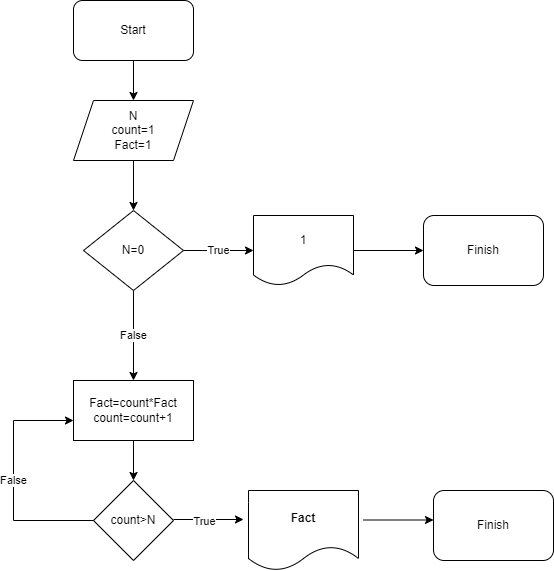

The diagram above was exported from draw.io. Its source (the exported page's mxGraphModel, read from the mxfile embedded in the PNG):
<mxGraphModel dx="1422" dy="762" grid="1" gridSize="10" guides="1" tooltips="1" connect="1" arrows="1" fold="1" page="1" pageScale="1" pageWidth="827" pageHeight="1169" math="0" shadow="0">
  <root>
    <mxCell id="0" />
    <mxCell id="1" parent="0" />
    <mxCell id="kdaOjKRhCwnHSbUFH15x-1" value="" style="edgeStyle=orthogonalEdgeStyle;rounded=0;orthogonalLoop=1;jettySize=auto;html=1;" parent="1" source="kdaOjKRhCwnHSbUFH15x-2" target="kdaOjKRhCwnHSbUFH15x-4" edge="1">
      <mxGeometry relative="1" as="geometry" />
    </mxCell>
    <mxCell id="kdaOjKRhCwnHSbUFH15x-2" value="Start" style="rounded=1;whiteSpace=wrap;html=1;" parent="1" vertex="1">
      <mxGeometry x="220" y="10" width="120" height="60" as="geometry" />
    </mxCell>
    <mxCell id="kdaOjKRhCwnHSbUFH15x-3" value="" style="edgeStyle=orthogonalEdgeStyle;rounded=0;orthogonalLoop=1;jettySize=auto;html=1;" parent="1" source="kdaOjKRhCwnHSbUFH15x-4" edge="1">
      <mxGeometry relative="1" as="geometry">
        <mxPoint x="280" y="220" as="targetPoint" />
      </mxGeometry>
    </mxCell>
    <mxCell id="kdaOjKRhCwnHSbUFH15x-4" value="N&lt;br&gt;count=1&lt;br&gt;Fact=1" style="shape=parallelogram;perimeter=parallelogramPerimeter;whiteSpace=wrap;html=1;fixedSize=1;" parent="1" vertex="1">
      <mxGeometry x="220" y="110" width="120" height="60" as="geometry" />
    </mxCell>
    <mxCell id="kdaOjKRhCwnHSbUFH15x-10" value="count&amp;gt;N" style="rhombus;whiteSpace=wrap;html=1;" parent="1" vertex="1">
      <mxGeometry x="240" y="490" width="80" height="80" as="geometry" />
    </mxCell>
    <mxCell id="zmy4S8SzOYeCjChYyBxu-2" value="" style="endArrow=classic;html=1;rounded=0;" parent="1" edge="1">
      <mxGeometry width="50" height="50" relative="1" as="geometry">
        <mxPoint x="320" y="529" as="sourcePoint" />
        <mxPoint x="390" y="529" as="targetPoint" />
      </mxGeometry>
    </mxCell>
    <mxCell id="uQ35lPJ5PgGaD_XvgWlR-11" value="True" style="edgeLabel;html=1;align=center;verticalAlign=middle;resizable=0;points=[];" vertex="1" connectable="0" parent="zmy4S8SzOYeCjChYyBxu-2">
      <mxGeometry x="-0.5714" y="-2" relative="1" as="geometry">
        <mxPoint x="15" y="-1" as="offset" />
      </mxGeometry>
    </mxCell>
    <mxCell id="zmy4S8SzOYeCjChYyBxu-6" value="Fact" style="shape=document;whiteSpace=wrap;html=1;boundedLbl=1;fontStyle=1" parent="1" vertex="1">
      <mxGeometry x="395" y="500" width="110" height="80" as="geometry" />
    </mxCell>
    <mxCell id="uQ35lPJ5PgGaD_XvgWlR-4" value="True" style="edgeStyle=orthogonalEdgeStyle;rounded=0;orthogonalLoop=1;jettySize=auto;html=1;" edge="1" parent="1" source="uQ35lPJ5PgGaD_XvgWlR-1" target="uQ35lPJ5PgGaD_XvgWlR-3">
      <mxGeometry relative="1" as="geometry" />
    </mxCell>
    <mxCell id="uQ35lPJ5PgGaD_XvgWlR-8" value="False" style="edgeStyle=orthogonalEdgeStyle;rounded=0;orthogonalLoop=1;jettySize=auto;html=1;" edge="1" parent="1" source="uQ35lPJ5PgGaD_XvgWlR-1">
      <mxGeometry relative="1" as="geometry">
        <mxPoint x="280" y="390" as="targetPoint" />
      </mxGeometry>
    </mxCell>
    <mxCell id="uQ35lPJ5PgGaD_XvgWlR-1" value="N=0" style="rhombus;whiteSpace=wrap;html=1;" vertex="1" parent="1">
      <mxGeometry x="230" y="220" width="100" height="80" as="geometry" />
    </mxCell>
    <mxCell id="uQ35lPJ5PgGaD_XvgWlR-6" value="" style="edgeStyle=orthogonalEdgeStyle;rounded=0;orthogonalLoop=1;jettySize=auto;html=1;" edge="1" parent="1" source="uQ35lPJ5PgGaD_XvgWlR-3">
      <mxGeometry relative="1" as="geometry">
        <mxPoint x="570" y="260" as="targetPoint" />
      </mxGeometry>
    </mxCell>
    <mxCell id="uQ35lPJ5PgGaD_XvgWlR-3" value="1" style="shape=document;whiteSpace=wrap;html=1;boundedLbl=1;" vertex="1" parent="1">
      <mxGeometry x="400" y="225" width="100" height="70" as="geometry" />
    </mxCell>
    <mxCell id="uQ35lPJ5PgGaD_XvgWlR-5" value="Finish" style="rounded=1;whiteSpace=wrap;html=1;" vertex="1" parent="1">
      <mxGeometry x="570" y="225" width="120" height="70" as="geometry" />
    </mxCell>
    <mxCell id="uQ35lPJ5PgGaD_XvgWlR-13" value="" style="edgeStyle=orthogonalEdgeStyle;rounded=0;orthogonalLoop=1;jettySize=auto;html=1;" edge="1" parent="1" source="uQ35lPJ5PgGaD_XvgWlR-9" target="kdaOjKRhCwnHSbUFH15x-10">
      <mxGeometry relative="1" as="geometry" />
    </mxCell>
    <mxCell id="uQ35lPJ5PgGaD_XvgWlR-9" value="Fact=count*Fact&lt;br&gt;count=count+1" style="rounded=0;whiteSpace=wrap;html=1;" vertex="1" parent="1">
      <mxGeometry x="220" y="390" width="120" height="60" as="geometry" />
    </mxCell>
    <mxCell id="uQ35lPJ5PgGaD_XvgWlR-15" value="Finish" style="rounded=1;whiteSpace=wrap;html=1;" vertex="1" parent="1">
      <mxGeometry x="580" y="500" width="120" height="70" as="geometry" />
    </mxCell>
    <mxCell id="uQ35lPJ5PgGaD_XvgWlR-21" value="False" style="endArrow=classic;html=1;rounded=0;exitX=0;exitY=0.5;exitDx=0;exitDy=0;" edge="1" parent="1" source="kdaOjKRhCwnHSbUFH15x-10">
      <mxGeometry width="50" height="50" relative="1" as="geometry">
        <mxPoint x="220" y="690" as="sourcePoint" />
        <mxPoint x="220" y="430" as="targetPoint" />
        <Array as="points">
          <mxPoint x="160" y="530" />
          <mxPoint x="160" y="430" />
        </Array>
      </mxGeometry>
    </mxCell>
    <mxCell id="uQ35lPJ5PgGaD_XvgWlR-22" value="" style="edgeStyle=orthogonalEdgeStyle;rounded=0;orthogonalLoop=1;jettySize=auto;html=1;" edge="1" parent="1">
      <mxGeometry relative="1" as="geometry">
        <mxPoint x="510" y="529.5" as="sourcePoint" />
        <mxPoint x="580" y="529.5" as="targetPoint" />
      </mxGeometry>
    </mxCell>
  </root>
</mxGraphModel>